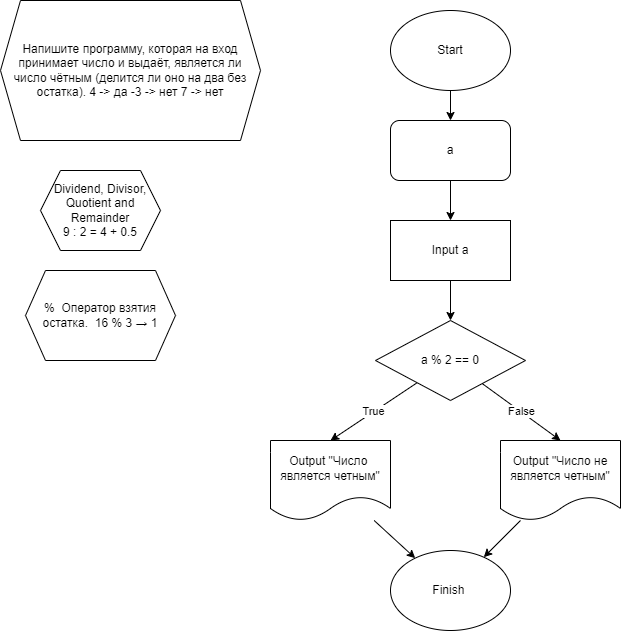

The diagram above was exported from draw.io. Its source (the exported page's mxGraphModel, read from the mxfile embedded in the PNG):
<mxGraphModel dx="1331" dy="487" grid="1" gridSize="10" guides="1" tooltips="1" connect="1" arrows="1" fold="1" page="1" pageScale="1" pageWidth="850" pageHeight="1100" math="0" shadow="0">
  <root>
    <mxCell id="0" />
    <mxCell id="1" parent="0" />
    <mxCell id="2" value="Напишите программу, которая на вход принимает число и выдаёт, является ли число чётным (делится ли оно на два без остатка). 4 -&amp;gt; да -3 -&amp;gt; нет 7 -&amp;gt; нет" style="shape=hexagon;perimeter=hexagonPerimeter2;whiteSpace=wrap;html=1;fixedSize=1;" parent="1" vertex="1">
      <mxGeometry x="10" y="10" width="260" height="140" as="geometry" />
    </mxCell>
    <mxCell id="5" style="edgeStyle=none;html=1;" parent="1" source="3" target="4" edge="1">
      <mxGeometry relative="1" as="geometry" />
    </mxCell>
    <mxCell id="3" value="Start" style="ellipse;whiteSpace=wrap;html=1;" parent="1" vertex="1">
      <mxGeometry x="400" y="20" width="120" height="80" as="geometry" />
    </mxCell>
    <mxCell id="7" style="edgeStyle=none;html=1;" parent="1" source="4" target="6" edge="1">
      <mxGeometry relative="1" as="geometry" />
    </mxCell>
    <mxCell id="4" value="a" style="rounded=1;whiteSpace=wrap;html=1;" parent="1" vertex="1">
      <mxGeometry x="400" y="130" width="120" height="60" as="geometry" />
    </mxCell>
    <mxCell id="13" style="edgeStyle=none;html=1;" parent="1" source="6" target="12" edge="1">
      <mxGeometry relative="1" as="geometry" />
    </mxCell>
    <mxCell id="6" value="Input a" style="rounded=0;whiteSpace=wrap;html=1;" parent="1" vertex="1">
      <mxGeometry x="400" y="230" width="120" height="60" as="geometry" />
    </mxCell>
    <mxCell id="8" value="Dividend, Divisor, Quotient and Remainder&lt;br&gt;9 : 2 = 4 + 0.5" style="shape=hexagon;perimeter=hexagonPerimeter2;whiteSpace=wrap;html=1;fixedSize=1;" parent="1" vertex="1">
      <mxGeometry x="50" y="180" width="120" height="80" as="geometry" />
    </mxCell>
    <mxCell id="11" value="%&amp;nbsp; Оператор взятия остатка.&amp;nbsp; 16 % 3 → 1" style="shape=hexagon;perimeter=hexagonPerimeter2;whiteSpace=wrap;html=1;fixedSize=1;" parent="1" vertex="1">
      <mxGeometry x="35" y="280" width="150" height="90" as="geometry" />
    </mxCell>
    <mxCell id="15" value="True" style="edgeStyle=none;html=1;entryX=0.5;entryY=0;entryDx=0;entryDy=0;" parent="1" source="12" target="14" edge="1">
      <mxGeometry relative="1" as="geometry" />
    </mxCell>
    <mxCell id="17" value="False" style="edgeStyle=none;html=1;entryX=0.5;entryY=0;entryDx=0;entryDy=0;" parent="1" source="12" target="16" edge="1">
      <mxGeometry relative="1" as="geometry" />
    </mxCell>
    <mxCell id="12" value="a % 2 == 0" style="rhombus;whiteSpace=wrap;html=1;" parent="1" vertex="1">
      <mxGeometry x="385" y="330" width="150" height="80" as="geometry" />
    </mxCell>
    <mxCell id="19" style="edgeStyle=none;html=1;" parent="1" source="14" target="18" edge="1">
      <mxGeometry relative="1" as="geometry" />
    </mxCell>
    <mxCell id="14" value="Output &quot;Число&amp;nbsp; является четным&quot;" style="shape=document;whiteSpace=wrap;html=1;boundedLbl=1;" parent="1" vertex="1">
      <mxGeometry x="280" y="450" width="120" height="80" as="geometry" />
    </mxCell>
    <mxCell id="20" style="edgeStyle=none;html=1;" parent="1" source="16" target="18" edge="1">
      <mxGeometry relative="1" as="geometry" />
    </mxCell>
    <mxCell id="16" value="Output &quot;Число не является четным&quot;" style="shape=document;whiteSpace=wrap;html=1;boundedLbl=1;" parent="1" vertex="1">
      <mxGeometry x="510" y="450" width="120" height="80" as="geometry" />
    </mxCell>
    <mxCell id="18" value="Finish&amp;nbsp;" style="ellipse;whiteSpace=wrap;html=1;" parent="1" vertex="1">
      <mxGeometry x="400" y="560" width="120" height="80" as="geometry" />
    </mxCell>
  </root>
</mxGraphModel>